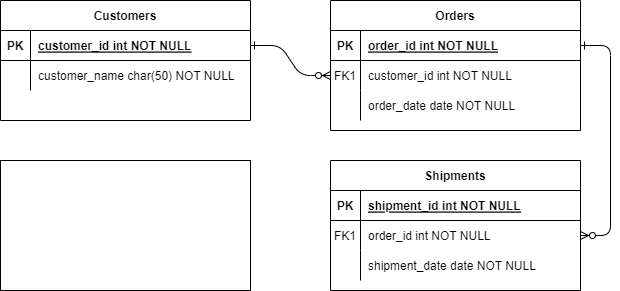

The diagram above was exported from draw.io. Its source (the exported page's mxGraphModel, read from the mxfile embedded in the PNG):
<mxGraphModel dx="1050" dy="522" grid="1" gridSize="10" guides="1" tooltips="1" connect="1" arrows="1" fold="1" page="1" pageScale="1" pageWidth="850" pageHeight="1100" math="0" shadow="0" extFonts="Permanent Marker^https://fonts.googleapis.com/css?family=Permanent+Marker">
  <root>
    <mxCell id="0" />
    <mxCell id="1" parent="0" />
    <mxCell id="C-vyLk0tnHw3VtMMgP7b-1" value="" style="edgeStyle=entityRelationEdgeStyle;endArrow=ERzeroToMany;startArrow=ERone;endFill=1;startFill=0;" parent="1" source="C-vyLk0tnHw3VtMMgP7b-24" target="C-vyLk0tnHw3VtMMgP7b-6" edge="1">
      <mxGeometry width="100" height="100" relative="1" as="geometry">
        <mxPoint x="340" y="720" as="sourcePoint" />
        <mxPoint x="440" y="620" as="targetPoint" />
      </mxGeometry>
    </mxCell>
    <mxCell id="C-vyLk0tnHw3VtMMgP7b-12" value="" style="edgeStyle=entityRelationEdgeStyle;endArrow=ERzeroToMany;startArrow=ERone;endFill=1;startFill=0;" parent="1" source="C-vyLk0tnHw3VtMMgP7b-3" target="C-vyLk0tnHw3VtMMgP7b-17" edge="1">
      <mxGeometry width="100" height="100" relative="1" as="geometry">
        <mxPoint x="400" y="180" as="sourcePoint" />
        <mxPoint x="460" y="205" as="targetPoint" />
      </mxGeometry>
    </mxCell>
    <mxCell id="C-vyLk0tnHw3VtMMgP7b-2" value="Orders" style="shape=table;startSize=30;container=1;collapsible=1;childLayout=tableLayout;fixedRows=1;rowLines=0;fontStyle=1;align=center;resizeLast=1;" parent="1" vertex="1">
      <mxGeometry x="450" y="120" width="250" height="130" as="geometry" />
    </mxCell>
    <mxCell id="C-vyLk0tnHw3VtMMgP7b-3" value="" style="shape=partialRectangle;collapsible=0;dropTarget=0;pointerEvents=0;fillColor=none;points=[[0,0.5],[1,0.5]];portConstraint=eastwest;top=0;left=0;right=0;bottom=1;" parent="C-vyLk0tnHw3VtMMgP7b-2" vertex="1">
      <mxGeometry y="30" width="250" height="30" as="geometry" />
    </mxCell>
    <mxCell id="C-vyLk0tnHw3VtMMgP7b-4" value="PK" style="shape=partialRectangle;overflow=hidden;connectable=0;fillColor=none;top=0;left=0;bottom=0;right=0;fontStyle=1;" parent="C-vyLk0tnHw3VtMMgP7b-3" vertex="1">
      <mxGeometry width="30" height="30" as="geometry" />
    </mxCell>
    <mxCell id="C-vyLk0tnHw3VtMMgP7b-5" value="order_id int NOT NULL " style="shape=partialRectangle;overflow=hidden;connectable=0;fillColor=none;top=0;left=0;bottom=0;right=0;align=left;spacingLeft=6;fontStyle=5;" parent="C-vyLk0tnHw3VtMMgP7b-3" vertex="1">
      <mxGeometry x="30" width="220" height="30" as="geometry" />
    </mxCell>
    <mxCell id="C-vyLk0tnHw3VtMMgP7b-6" value="" style="shape=partialRectangle;collapsible=0;dropTarget=0;pointerEvents=0;fillColor=none;points=[[0,0.5],[1,0.5]];portConstraint=eastwest;top=0;left=0;right=0;bottom=0;" parent="C-vyLk0tnHw3VtMMgP7b-2" vertex="1">
      <mxGeometry y="60" width="250" height="30" as="geometry" />
    </mxCell>
    <mxCell id="C-vyLk0tnHw3VtMMgP7b-7" value="FK1" style="shape=partialRectangle;overflow=hidden;connectable=0;fillColor=none;top=0;left=0;bottom=0;right=0;" parent="C-vyLk0tnHw3VtMMgP7b-6" vertex="1">
      <mxGeometry width="30" height="30" as="geometry" />
    </mxCell>
    <mxCell id="C-vyLk0tnHw3VtMMgP7b-8" value="customer_id int NOT NULL" style="shape=partialRectangle;overflow=hidden;connectable=0;fillColor=none;top=0;left=0;bottom=0;right=0;align=left;spacingLeft=6;" parent="C-vyLk0tnHw3VtMMgP7b-6" vertex="1">
      <mxGeometry x="30" width="220" height="30" as="geometry" />
    </mxCell>
    <mxCell id="C-vyLk0tnHw3VtMMgP7b-9" value="" style="shape=partialRectangle;collapsible=0;dropTarget=0;pointerEvents=0;fillColor=none;points=[[0,0.5],[1,0.5]];portConstraint=eastwest;top=0;left=0;right=0;bottom=0;" parent="C-vyLk0tnHw3VtMMgP7b-2" vertex="1">
      <mxGeometry y="90" width="250" height="30" as="geometry" />
    </mxCell>
    <mxCell id="C-vyLk0tnHw3VtMMgP7b-10" value="" style="shape=partialRectangle;overflow=hidden;connectable=0;fillColor=none;top=0;left=0;bottom=0;right=0;" parent="C-vyLk0tnHw3VtMMgP7b-9" vertex="1">
      <mxGeometry width="30" height="30" as="geometry" />
    </mxCell>
    <mxCell id="C-vyLk0tnHw3VtMMgP7b-11" value="order_date date NOT NULL" style="shape=partialRectangle;overflow=hidden;connectable=0;fillColor=none;top=0;left=0;bottom=0;right=0;align=left;spacingLeft=6;" parent="C-vyLk0tnHw3VtMMgP7b-9" vertex="1">
      <mxGeometry x="30" width="220" height="30" as="geometry" />
    </mxCell>
    <mxCell id="C-vyLk0tnHw3VtMMgP7b-13" value="Shipments" style="shape=table;startSize=30;container=1;collapsible=1;childLayout=tableLayout;fixedRows=1;rowLines=0;fontStyle=1;align=center;resizeLast=1;" parent="1" vertex="1">
      <mxGeometry x="450" y="280" width="250" height="130" as="geometry" />
    </mxCell>
    <mxCell id="C-vyLk0tnHw3VtMMgP7b-14" value="" style="shape=partialRectangle;collapsible=0;dropTarget=0;pointerEvents=0;fillColor=none;points=[[0,0.5],[1,0.5]];portConstraint=eastwest;top=0;left=0;right=0;bottom=1;" parent="C-vyLk0tnHw3VtMMgP7b-13" vertex="1">
      <mxGeometry y="30" width="250" height="30" as="geometry" />
    </mxCell>
    <mxCell id="C-vyLk0tnHw3VtMMgP7b-15" value="PK" style="shape=partialRectangle;overflow=hidden;connectable=0;fillColor=none;top=0;left=0;bottom=0;right=0;fontStyle=1;" parent="C-vyLk0tnHw3VtMMgP7b-14" vertex="1">
      <mxGeometry width="30" height="30" as="geometry" />
    </mxCell>
    <mxCell id="C-vyLk0tnHw3VtMMgP7b-16" value="shipment_id int NOT NULL " style="shape=partialRectangle;overflow=hidden;connectable=0;fillColor=none;top=0;left=0;bottom=0;right=0;align=left;spacingLeft=6;fontStyle=5;" parent="C-vyLk0tnHw3VtMMgP7b-14" vertex="1">
      <mxGeometry x="30" width="220" height="30" as="geometry" />
    </mxCell>
    <mxCell id="C-vyLk0tnHw3VtMMgP7b-17" value="" style="shape=partialRectangle;collapsible=0;dropTarget=0;pointerEvents=0;fillColor=none;points=[[0,0.5],[1,0.5]];portConstraint=eastwest;top=0;left=0;right=0;bottom=0;" parent="C-vyLk0tnHw3VtMMgP7b-13" vertex="1">
      <mxGeometry y="60" width="250" height="30" as="geometry" />
    </mxCell>
    <mxCell id="C-vyLk0tnHw3VtMMgP7b-18" value="FK1" style="shape=partialRectangle;overflow=hidden;connectable=0;fillColor=none;top=0;left=0;bottom=0;right=0;" parent="C-vyLk0tnHw3VtMMgP7b-17" vertex="1">
      <mxGeometry width="30" height="30" as="geometry" />
    </mxCell>
    <mxCell id="C-vyLk0tnHw3VtMMgP7b-19" value="order_id int NOT NULL" style="shape=partialRectangle;overflow=hidden;connectable=0;fillColor=none;top=0;left=0;bottom=0;right=0;align=left;spacingLeft=6;" parent="C-vyLk0tnHw3VtMMgP7b-17" vertex="1">
      <mxGeometry x="30" width="220" height="30" as="geometry" />
    </mxCell>
    <mxCell id="C-vyLk0tnHw3VtMMgP7b-20" value="" style="shape=partialRectangle;collapsible=0;dropTarget=0;pointerEvents=0;fillColor=none;points=[[0,0.5],[1,0.5]];portConstraint=eastwest;top=0;left=0;right=0;bottom=0;" parent="C-vyLk0tnHw3VtMMgP7b-13" vertex="1">
      <mxGeometry y="90" width="250" height="30" as="geometry" />
    </mxCell>
    <mxCell id="C-vyLk0tnHw3VtMMgP7b-21" value="" style="shape=partialRectangle;overflow=hidden;connectable=0;fillColor=none;top=0;left=0;bottom=0;right=0;" parent="C-vyLk0tnHw3VtMMgP7b-20" vertex="1">
      <mxGeometry width="30" height="30" as="geometry" />
    </mxCell>
    <mxCell id="C-vyLk0tnHw3VtMMgP7b-22" value="shipment_date date NOT NULL" style="shape=partialRectangle;overflow=hidden;connectable=0;fillColor=none;top=0;left=0;bottom=0;right=0;align=left;spacingLeft=6;" parent="C-vyLk0tnHw3VtMMgP7b-20" vertex="1">
      <mxGeometry x="30" width="220" height="30" as="geometry" />
    </mxCell>
    <mxCell id="C-vyLk0tnHw3VtMMgP7b-23" value="Customers" style="shape=table;startSize=30;container=1;collapsible=1;childLayout=tableLayout;fixedRows=1;rowLines=0;fontStyle=1;align=center;resizeLast=1;" parent="1" vertex="1">
      <mxGeometry x="120" y="120" width="250" height="120" as="geometry" />
    </mxCell>
    <mxCell id="C-vyLk0tnHw3VtMMgP7b-24" value="" style="shape=partialRectangle;collapsible=0;dropTarget=0;pointerEvents=0;fillColor=none;points=[[0,0.5],[1,0.5]];portConstraint=eastwest;top=0;left=0;right=0;bottom=1;" parent="C-vyLk0tnHw3VtMMgP7b-23" vertex="1">
      <mxGeometry y="30" width="250" height="30" as="geometry" />
    </mxCell>
    <mxCell id="C-vyLk0tnHw3VtMMgP7b-25" value="PK" style="shape=partialRectangle;overflow=hidden;connectable=0;fillColor=none;top=0;left=0;bottom=0;right=0;fontStyle=1;" parent="C-vyLk0tnHw3VtMMgP7b-24" vertex="1">
      <mxGeometry width="30" height="30" as="geometry">
        <mxRectangle width="30" height="30" as="alternateBounds" />
      </mxGeometry>
    </mxCell>
    <mxCell id="C-vyLk0tnHw3VtMMgP7b-26" value="customer_id int NOT NULL " style="shape=partialRectangle;overflow=hidden;connectable=0;fillColor=none;top=0;left=0;bottom=0;right=0;align=left;spacingLeft=6;fontStyle=5;" parent="C-vyLk0tnHw3VtMMgP7b-24" vertex="1">
      <mxGeometry x="30" width="220" height="30" as="geometry">
        <mxRectangle width="220" height="30" as="alternateBounds" />
      </mxGeometry>
    </mxCell>
    <mxCell id="C-vyLk0tnHw3VtMMgP7b-27" value="" style="shape=partialRectangle;collapsible=0;dropTarget=0;pointerEvents=0;fillColor=none;points=[[0,0.5],[1,0.5]];portConstraint=eastwest;top=0;left=0;right=0;bottom=0;" parent="C-vyLk0tnHw3VtMMgP7b-23" vertex="1">
      <mxGeometry y="60" width="250" height="30" as="geometry" />
    </mxCell>
    <mxCell id="C-vyLk0tnHw3VtMMgP7b-28" value="" style="shape=partialRectangle;overflow=hidden;connectable=0;fillColor=none;top=0;left=0;bottom=0;right=0;" parent="C-vyLk0tnHw3VtMMgP7b-27" vertex="1">
      <mxGeometry width="30" height="30" as="geometry">
        <mxRectangle width="30" height="30" as="alternateBounds" />
      </mxGeometry>
    </mxCell>
    <mxCell id="C-vyLk0tnHw3VtMMgP7b-29" value="customer_name char(50) NOT NULL" style="shape=partialRectangle;overflow=hidden;connectable=0;fillColor=none;top=0;left=0;bottom=0;right=0;align=left;spacingLeft=6;" parent="C-vyLk0tnHw3VtMMgP7b-27" vertex="1">
      <mxGeometry x="30" width="220" height="30" as="geometry">
        <mxRectangle width="220" height="30" as="alternateBounds" />
      </mxGeometry>
    </mxCell>
    <mxCell id="yGCW1X6flmepRlXqlpi1-1" value="" style="rounded=0;whiteSpace=wrap;html=1;" vertex="1" parent="1">
      <mxGeometry x="120" y="280" width="250" height="130" as="geometry" />
    </mxCell>
  </root>
</mxGraphModel>